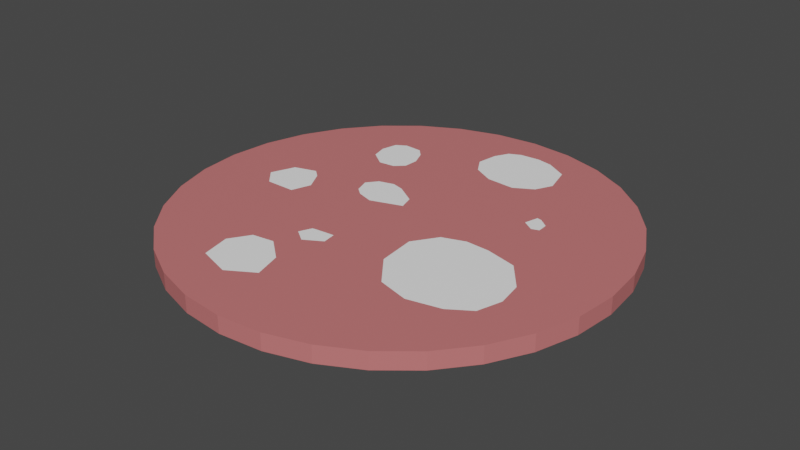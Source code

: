 # Source: Salami.blend  (saved by Blender 2.91.10; exported with 4.5.12 LTS)
import bpy
from mathutils import Matrix  # noqa: F401  (used for matrix-valued properties, if any)

bpy.ops.wm.read_factory_settings(use_empty=True)
scene = bpy.context.scene
scene.name = 'Scene'

# ---- collections
col_collection = bpy.data.collections.new('Collection'); scene.collection.children.link(col_collection)

# ---- materials (node trees are filled in below, after node groups)
mat_material_001 = bpy.data.materials.new('Material.001')
mat_material_001.use_transparent_shadow = False
mat_material_002 = bpy.data.materials.new('Material.002')
mat_material_002.use_transparent_shadow = False

# ---- material node trees
mat_material_001.use_nodes = True; mat_material_001.node_tree.nodes.clear()
_N = mat_material_001.node_tree.nodes; _L = mat_material_001.node_tree.links
n0 = _N.new('ShaderNodeBsdfPrincipled'); n0.name = 'Principled BSDF'; n0.location = (10, 300)
n0.distribution = 'GGX'
n0.subsurface_method = 'BURLEY'
n0.inputs[0].default_value = (0.6038, 0.1746, 0.1746, 1.0)
n0.inputs[3].default_value = 1.45
n0.inputs[27].default_value = (0.0, 0.0, 0.0, 1.0)
n0.inputs[28].default_value = 1.0
n1 = _N.new('ShaderNodeOutputMaterial'); n1.name = 'Material Output'; n1.location = (300, 300)
_L.new(n0.outputs[0], n1.inputs[0])
n1.is_active_output = True
mat_material_002.use_nodes = True; mat_material_002.node_tree.nodes.clear()
_N = mat_material_002.node_tree.nodes; _L = mat_material_002.node_tree.links
n0 = _N.new('ShaderNodeBsdfPrincipled'); n0.name = 'Principled BSDF'; n0.location = (10, 300)
n0.distribution = 'GGX'
n0.subsurface_method = 'BURLEY'
n0.inputs[0].default_value = (1.0, 1.0, 1.0, 1.0)
n0.inputs[3].default_value = 1.45
n0.inputs[27].default_value = (0.0, 0.0, 0.0, 1.0)
n0.inputs[28].default_value = 1.0
n1 = _N.new('ShaderNodeOutputMaterial'); n1.name = 'Material Output'; n1.location = (300, 300)
_L.new(n0.outputs[0], n1.inputs[0])
n1.is_active_output = True

# ---- world
world_world = bpy.data.worlds.new('World'); scene.world = world_world
world_world.use_nodes = True; world_world.node_tree.nodes.clear()
_N = world_world.node_tree.nodes; _L = world_world.node_tree.links
n0 = _N.new('ShaderNodeOutputWorld'); n0.name = 'World Output'; n0.location = (300, 300)
n1 = _N.new('ShaderNodeBackground'); n1.name = 'Background'; n1.location = (10, 300)
n1.inputs[0].default_value = (0.05088, 0.05088, 0.05088, 1.0)
_L.new(n1.outputs[0], n0.inputs[0])
n0.is_active_output = True
world_world.color = (0.05088, 0.05088, 0.05088)
world_world.use_sun_shadow = False
world_world.sun_shadow_jitter_overblur = 0.0

# ---- meshes
me_cylinder = bpy.data.meshes.new('Cylinder')
me_cylinder.from_pydata([(-1.761e-08, 1.0, 0.03847), (0.1951, 0.9808, 0.03847), (0.3827, 0.9239, 0.03847), (0.5556, 0.8315, 0.03847), (0.7071, 0.7071, 0.03847), (0.8315, 0.5556, 0.03847), (0.9239, 0.3827, 0.03847), (0.9808, 0.1951, 0.03847), (1.0, 7.449e-08, 0.03847), (0.9808, -0.1951, 0.03847), (0.9239, -0.3827, 0.03847), (0.8315, -0.5556, 0.03847), (0.7071, -0.7071, 0.03847), (0.5556, -0.8315, 0.03847), (0.3827, -0.9239, 0.03847), (0.1951, -0.9808, 0.03847), (-3.435e-07, -1.0, 0.03847), (-0.1951, -0.9808, 0.03847), (-0.3827, -0.9239, 0.03847), (-0.5556, -0.8315, 0.03847), (-0.7071, -0.7071, 0.03847), (-0.8315, -0.5556, 0.03847), (-0.9239, -0.3827, 0.03847), (-0.9808, -0.1951, 0.03847), (-1.0, 9.646e-07, 0.03847), (-0.9808, 0.1951, 0.03847), (-0.9239, 0.3827, 0.03847), (-0.8315, 0.5556, 0.03847), (-0.7071, 0.7071, 0.03847), (-0.5556, 0.8315, 0.03847), (-0.3827, 0.9239, 0.03847), (-0.1951, 0.9808, 0.03847), (-1.761e-08, 1.0, 1.192e-07), (0.1951, 0.9808, 1.192e-07), (0.3827, 0.9239, 1.192e-07), (0.5556, 0.8315, 1.192e-07), (0.7071, 0.7071, 1.192e-07), (0.8315, 0.5556, 1.192e-07), (0.9239, 0.3827, 1.192e-07), (0.9808, 0.1951, 1.192e-07), (1.0, 7.449e-08, 1.192e-07), (0.9808, -0.1951, 1.192e-07), (0.9239, -0.3827, 1.192e-07), (0.8315, -0.5556, 1.192e-07), (0.7071, -0.7071, 1.192e-07), (0.5556, -0.8315, 1.192e-07), (0.3827, -0.9239, 1.192e-07), (0.1951, -0.9808, 1.192e-07), (-3.435e-07, -1.0, 1.192e-07), (-0.1951, -0.9808, 1.192e-07), (-0.3827, -0.9239, 1.192e-07), (-0.5556, -0.8315, 1.192e-07), (-0.7071, -0.7071, 1.192e-07), (-0.8315, -0.5556, 1.192e-07), (-0.9239, -0.3827, 1.192e-07), (-0.9808, -0.1951, 1.192e-07), (-1.0, 9.646e-07, 1.192e-07), (-0.9808, 0.1951, 1.192e-07), (-0.9239, 0.3827, 1.192e-07), (-0.8315, 0.5556, 1.192e-07), (-0.7071, 0.7071, 1.192e-07), (-0.5556, 0.8315, 1.192e-07), (-0.3827, 0.9239, 1.192e-07), (-0.1951, 0.9808, 1.192e-07), (0.0236, 0.8478, 0.03847), (-0.02852, 0.8222, 0.03847), (-0.06241, 0.7592, 0.03847), (-0.07788, 0.6618, 0.03847), (-0.0322, 0.5867, 0.03847), (0.06339, 0.5355, 0.03847), (0.1938, 0.5267, 0.03847), (0.2814, 0.5775, 0.03847), (0.3197, 0.6553, 0.03847), (0.2862, 0.7837, 0.03847), (0.1887, 0.8405, 0.03847), (0.1165, 0.8548, 0.03847), (-0.372, 0.5895, 0.03847), (-0.4535, 0.5934, 0.03847), (-0.4981, 0.5662, 0.03847), (-0.5155, 0.4925, 0.03847), (-0.4981, 0.4207, 0.03847), (-0.4244, 0.3664, 0.03847), (-0.3507, 0.3742, 0.03847), (-0.3099, 0.413, 0.03847), (-0.306, 0.4809, 0.03847), (-0.3351, 0.5507, 0.03847), (0.4641, 0.347, 0.03847), (0.4427, 0.3509, 0.03847), (0.4253, 0.2869, 0.03847), (0.4757, 0.2539, 0.03847), (0.5087, 0.2655, 0.03847), (0.5067, 0.314, 0.03847), (-0.1664, 0.2112, 0.03847), (-0.2226, 0.2267, 0.03847), (-0.2925, 0.2073, 0.03847), (-0.3313, 0.1588, 0.03847), (-0.3099, 0.09096, 0.03847), (-0.2731, 0.05992, 0.03847), (-0.1994, 0.03664, 0.03847), (-0.05581, 0.08514, 0.03847), (-0.07521, 0.153, 0.03847), (0.4518, -0.005025, 0.03847), (0.3429, 0.0005617, 0.03847), (0.2395, -0.03575, 0.03847), (0.1669, -0.1447, 0.03847), (0.1836, -0.3179, 0.03847), (0.2898, -0.4547, 0.03847), (0.4322, -0.4938, 0.03847), (0.5831, -0.4603, 0.03847), (0.6808, -0.3961, 0.03847), (0.7144, -0.2844, 0.03847), (0.6948, -0.167, 0.03847), (0.5942, -0.04134, 0.03847), (-0.1907, -0.3039, 0.03847), (-0.2046, -0.3067, 0.03847), (-0.2298, -0.3626, 0.03847), (-0.1711, -0.4045, 0.03847), (-0.09011, -0.357, 0.03847), (-0.09848, -0.2955, 0.03847), (-0.5426, 0.07598, 0.03847), (-0.5817, 0.1095, 0.03847), (-0.6823, 0.07877, 0.03847), (-0.727, -0.03016, 0.03847), (-0.6627, -0.1028, 0.03847), (-0.5259, -0.1028, 0.03847), (-0.4951, -0.0134, 0.03847), (-0.1432, -0.5721, 0.03847), (-0.2465, -0.4855, 0.03847), (-0.3471, -0.4994, 0.03847), (-0.4057, -0.5916, 0.03847), (-0.3778, -0.7229, 0.03847), (-0.227, -0.7704, 0.03847), (-0.1069, -0.6978, 0.03847)], [], [(32, 0, 1, 33), (33, 1, 2, 34), (34, 2, 3, 35), (35, 3, 4, 36), (36, 4, 5, 37), (37, 5, 6, 38), (38, 6, 7, 39), (39, 7, 8, 40), (40, 8, 9, 41), (41, 9, 10, 42), (42, 10, 11, 43), (43, 11, 12, 44), (44, 12, 13, 45), (45, 13, 14, 46), (46, 14, 15, 47), (47, 15, 16, 48), (48, 16, 17, 49), (49, 17, 18, 50), (50, 18, 19, 51), (51, 19, 20, 52), (52, 20, 21, 53), (53, 21, 22, 54), (54, 22, 23, 55), (55, 23, 24, 56), (56, 24, 25, 57), (57, 25, 26, 58), (58, 26, 27, 59), (59, 27, 28, 60), (60, 28, 29, 61), (61, 29, 30, 62), (1, 0, 31, 30, 29, 66, 65, 64, 75, 74, 73, 72, 4, 3, 2), (62, 30, 31, 63), (63, 31, 0, 32), (4, 72, 71, 70, 69, 68, 67, 66, 29, 28, 27, 79, 78, 77, 76, 85, 84, 5), (67, 68, 69, 70, 71, 72, 73, 74, 75, 64, 65, 66), (5, 84, 83, 82, 81, 80, 79, 27, 26, 88, 87, 86, 91, 90, 6), (80, 81, 82, 83, 84, 85, 76, 77, 78, 79), (6, 90, 89, 88, 26, 25, 95, 94, 93, 92, 100, 99, 7), (89, 90, 91, 86, 87, 88), (7, 99, 98, 97, 96, 95, 25, 24, 122, 121, 120, 119, 125, 103, 102, 101, 112, 111, 110, 10, 9, 8), (96, 97, 98, 99, 100, 92, 93, 94, 95), (10, 110, 109, 108, 107, 106, 105, 117, 116, 115, 22, 21, 20, 129, 128, 127, 126, 132, 12, 11), (105, 106, 107, 108, 109, 110, 111, 112, 101, 102, 103, 104), (22, 115, 114, 113, 118, 117, 105, 104, 23), (118, 113, 114, 115, 116, 117), (103, 125, 124, 123, 122, 24, 23, 104), (123, 124, 125, 119, 120, 121, 122), (12, 132, 131, 130, 129, 20, 19, 18, 17, 16, 15, 14, 13), (130, 131, 132, 126, 127, 128, 129)])
me_cylinder.polygons.foreach_set('material_index', [0, 0, 0, 0, 0, 0, 0, 0, 0, 0, 0, 0, 0, 0, 0, 0, 0, 0, 0, 0, 0, 0, 0, 0, 0, 0, 0, 0, 0, 0, 0, 0, 0, 0, 1, 0, 1, 0, 1, 0, 1, 0, 1, 0, 1, 0, 1, 0, 1])
_uv = me_cylinder.uv_layers.new(name='UVMap')
_uv.uv.foreach_set('vector', [1.0, 0.75, 1.0, 1.0, 0.9688, 1.0, 0.9688, 0.75, 0.9688, 0.75, 0.9688, 1.0, 0.9375, 1.0, 0.9375, 0.75, 0.9375, 0.75, 0.9375, 1.0, 0.9062, 1.0, 0.9062, 0.75, 0.9062, 0.75, 0.9062, 1.0, 0.875, 1.0, 0.875, 0.75, 0.875, 0.75, 0.875, 1.0, 0.8438, 1.0, 0.8438, 0.75, 0.8438, 0.75, 0.8438, 1.0, 0.8125, 1.0, 0.8125, 0.75, 0.8125, 0.75, 0.8125, 1.0, 0.7812, 1.0, 0.7812, 0.75, 0.7812, 0.75, 0.7812, 1.0, 0.75, 1.0, 0.75, 0.75, 0.75, 0.75, 0.75, 1.0, 0.7188, 1.0, 0.7188, 0.75, 0.7188, 0.75, 0.7188, 1.0, 0.6875, 1.0, 0.6875, 0.75, 0.6875, 0.75, 0.6875, 1.0, 0.6562, 1.0, 0.6562, 0.75, 0.6562, 0.75, 0.6562, 1.0, 0.625, 1.0, 0.625, 0.75, 0.625, 0.75, 0.625, 1.0, 0.5938, 1.0, 0.5938, 0.75, 0.5938, 0.75, 0.5938, 1.0, 0.5625, 1.0, 0.5625, 0.75, 0.5625, 0.75, 0.5625, 1.0, 0.5312, 1.0, 0.5312, 0.75, 0.5312, 0.75, 0.5312, 1.0, 0.5, 1.0, 0.5, 0.75, 0.5, 0.75, 0.5, 1.0, 0.4688, 1.0, 0.4688, 0.75, 0.4688, 0.75, 0.4688, 1.0, 0.4375, 1.0, 0.4375, 0.75, 0.4375, 0.75, 0.4375, 1.0, 0.4062, 1.0, 0.4062, 0.75, 0.4062, 0.75, 0.4062, 1.0, 0.375, 1.0, 0.375, 0.75, 0.375, 0.75, 0.375, 1.0, 0.3438, 1.0, 0.3438, 0.75, 0.3438, 0.75, 0.3438, 1.0, 0.3125, 1.0, 0.3125, 0.75, 0.3125, 0.75, 0.3125, 1.0, 0.2812, 1.0, 0.2812, 0.75, 0.2812, 0.75, 0.2812, 1.0, 0.25, 1.0, 0.25, 0.75, 0.25, 0.75, 0.25, 1.0, 0.2188, 1.0, 0.2188, 0.75, 0.2188, 0.75, 0.2188, 1.0, 0.1875, 1.0, 0.1875, 0.75, 0.1875, 0.75, 0.1875, 1.0, 0.1562, 1.0, 0.1562, 0.75, 0.1562, 0.75, 0.1562, 1.0, 0.125, 1.0, 0.125, 0.75, 0.125, 0.75, 0.125, 1.0, 0.09375, 1.0, 0.09375, 0.75, 0.09375, 0.75, 0.09375, 1.0, 0.0625, 1.0, 0.0625, 0.75, 0.2968, 0.4854, 0.25, 0.49, 0.2032, 0.4854, 0.1582, 0.4717, 0.1167, 0.4496, 0.2366, 0.436, 0.2494, 0.4466, 0.2628, 0.4494, 0.2735, 0.45, 0.2897, 0.4439, 0.3025, 0.4293, 0.3103, 0.4159, 0.4197, 0.4197, 0.3833, 0.4496, 0.3418, 0.4717, 0.0625, 0.75, 0.0625, 1.0, 0.03125, 1.0, 0.03125, 0.75, 0.03125, 0.75, 0.03125, 1.0, 0.0, 1.0, 0.0, 0.75, 0.4197, 0.4197, 0.3103, 0.4159, 0.307, 0.402, 0.2913, 0.3913, 0.2612, 0.3953, 0.2461, 0.4075, 0.2383, 0.4204, 0.2366, 0.436, 0.1167, 0.4496, 0.08029, 0.4197, 0.05045, 0.3833, 0.1268, 0.3694, 0.1311, 0.387, 0.142, 0.3938, 0.1619, 0.3936, 0.1709, 0.3849, 0.1778, 0.3687, 0.4496, 0.3833, 0.2383, 0.4204, 0.2461, 0.4075, 0.2612, 0.3953, 0.2913, 0.3913, 0.307, 0.402, 0.3103, 0.4159, 0.3025, 0.4293, 0.2897, 0.4439, 0.2735, 0.45, 0.2628, 0.4494, 0.2494, 0.4466, 0.2366, 0.436, 0.4496, 0.3833, 0.1778, 0.3687, 0.1765, 0.3524, 0.1665, 0.3425, 0.1487, 0.3399, 0.131, 0.3524, 0.1268, 0.3694, 0.05045, 0.3833, 0.02827, 0.3418, 0.3524, 0.3197, 0.3566, 0.3351, 0.3617, 0.3341, 0.3719, 0.3261, 0.3723, 0.3144, 0.4717, 0.3418, 0.131, 0.3524, 0.1487, 0.3399, 0.1665, 0.3425, 0.1765, 0.3524, 0.1778, 0.3687, 0.1709, 0.3849, 0.1619, 0.3936, 0.142, 0.3938, 0.1311, 0.387, 0.1268, 0.3694, 0.4717, 0.3418, 0.3723, 0.3144, 0.3644, 0.3116, 0.3524, 0.3197, 0.02827, 0.3418, 0.01461, 0.2968, 0.1706, 0.2884, 0.1799, 0.3001, 0.1967, 0.3048, 0.2102, 0.3011, 0.2321, 0.2871, 0.2367, 0.2708, 0.4854, 0.2968, 0.3644, 0.3116, 0.3723, 0.3144, 0.3719, 0.3261, 0.3617, 0.3341, 0.3566, 0.3351, 0.3524, 0.3197, 0.4854, 0.2968, 0.2367, 0.2708, 0.2023, 0.2591, 0.1846, 0.2646, 0.1757, 0.2721, 0.1706, 0.2884, 0.01461, 0.2968, 0.01, 0.25, 0.07555, 0.2428, 0.08629, 0.269, 0.1104, 0.2764, 0.1198, 0.2684, 0.1312, 0.2469, 0.3076, 0.2416, 0.3324, 0.2503, 0.3585, 0.2489, 0.3927, 0.2402, 0.4168, 0.21, 0.4215, 0.1818, 0.4717, 0.1582, 0.4854, 0.2032, 0.49, 0.25, 0.1757, 0.2721, 0.1846, 0.2646, 0.2023, 0.2591, 0.2367, 0.2708, 0.2321, 0.2871, 0.2102, 0.3011, 0.1967, 0.3048, 0.1799, 0.3001, 0.1706, 0.2884, 0.4717, 0.1582, 0.4215, 0.1818, 0.4134, 0.155, 0.39, 0.1396, 0.3538, 0.1315, 0.3196, 0.1409, 0.2941, 0.1738, 0.2284, 0.1644, 0.209, 0.153, 0.1949, 0.1631, 0.02827, 0.1582, 0.05045, 0.1167, 0.08029, 0.08029, 0.1526, 0.108, 0.1667, 0.1302, 0.1909, 0.1335, 0.2157, 0.1128, 0.2244, 0.08257, 0.4197, 0.08029, 0.4496, 0.1167, 0.2941, 0.1738, 0.3196, 0.1409, 0.3538, 0.1315, 0.39, 0.1396, 0.4134, 0.155, 0.4215, 0.1818, 0.4168, 0.21, 0.3927, 0.2402, 0.3585, 0.2489, 0.3324, 0.2503, 0.3076, 0.2416, 0.2901, 0.2155, 0.02827, 0.1582, 0.1949, 0.1631, 0.2009, 0.1765, 0.2043, 0.1772, 0.2264, 0.1792, 0.2284, 0.1644, 0.2941, 0.1738, 0.2901, 0.2155, 0.01461, 0.2032, 0.2264, 0.1792, 0.2043, 0.1772, 0.2009, 0.1765, 0.1949, 0.1631, 0.209, 0.153, 0.2284, 0.1644, 0.3076, 0.2416, 0.1312, 0.2469, 0.1238, 0.2254, 0.09097, 0.2254, 0.07555, 0.2428, 0.01, 0.25, 0.01461, 0.2032, 0.2901, 0.2155, 0.09097, 0.2254, 0.1238, 0.2254, 0.1312, 0.2469, 0.1198, 0.2684, 0.1104, 0.2764, 0.08629, 0.269, 0.07555, 0.2428, 0.4197, 0.08029, 0.2244, 0.08257, 0.1955, 0.06513, 0.1593, 0.07652, 0.1526, 0.108, 0.08029, 0.08029, 0.1167, 0.05045, 0.1582, 0.02827, 0.2032, 0.01461, 0.25, 0.01, 0.2968, 0.01461, 0.3418, 0.02827, 0.3833, 0.05045, 0.1593, 0.07652, 0.1955, 0.06513, 0.2244, 0.08257, 0.2157, 0.1128, 0.1909, 0.1335, 0.1667, 0.1302, 0.1526, 0.108])
me_cylinder.materials.append(mat_material_001)
me_cylinder.materials.append(mat_material_002)
me_cylinder.use_remesh_fix_poles = True
me_cylinder.use_remesh_preserve_attributes = False
me_cylinder.use_mirror_vertex_groups = False
me_cylinder.update()

# ---- objects
ob_cylinder = bpy.data.objects.new('Cylinder', me_cylinder)

# ---- transforms, parenting, visibility, modifiers, constraints
ob_cylinder.location = (0.0, 0.0, 0.0)
ob_cylinder.scale = (12.12, 12.12, 12.12)
ob_cylinder.lineart.crease_threshold = 0.0
_m = ob_cylinder.modifiers.new('Mirror', 'MIRROR')
_m.use_axis = (False, False, True)
_m.merge_threshold = 0.01

# ---- collection membership
col_collection.objects.link(ob_cylinder)

# ---- scene / render settings (as saved in the file)
scene.frame_start = 1; scene.frame_end = 250; scene.frame_set(1)
scene.render.engine = 'BLENDER_EEVEE_NEXT'
scene.cycles.use_denoising = False
scene.cycles.samples = 128
scene.cycles.sampling_pattern = 'TABULATED_SOBOL'
scene.cycles.use_adaptive_sampling = False
scene.cycles.use_light_tree = False
scene.view_settings.view_transform = 'Filmic'
bpy.context.view_layer.update()

# ---- added for rendering (the .blend has no active camera and no usable light): camera, sun
cam_auto = bpy.data.cameras.new('AutoCamera')
cam_auto.lens = 50.0
cam_auto.sensor_width = 36.0
cam_auto.clip_end = 1000.0
ob_auto_camera = bpy.data.objects.new('AutoCamera', cam_auto)
scene.collection.objects.link(ob_auto_camera)
ob_auto_camera.location = (31.7374, -38.0849, 25.3899)
ob_auto_camera.rotation_euler = (1.09748, -7.21219e-08, 0.694738)
scene.camera = ob_auto_camera
light_auto_sun = bpy.data.lights.new('AutoSun', 'SUN')
light_auto_sun.energy = 3.0
light_auto_sun.angle = 0.0523599
ob_auto_sun = bpy.data.objects.new('AutoSun', light_auto_sun)
scene.collection.objects.link(ob_auto_sun)
ob_auto_sun.rotation_euler = (0.872665, 0.174533, 0.523599)
bpy.context.view_layer.update()
